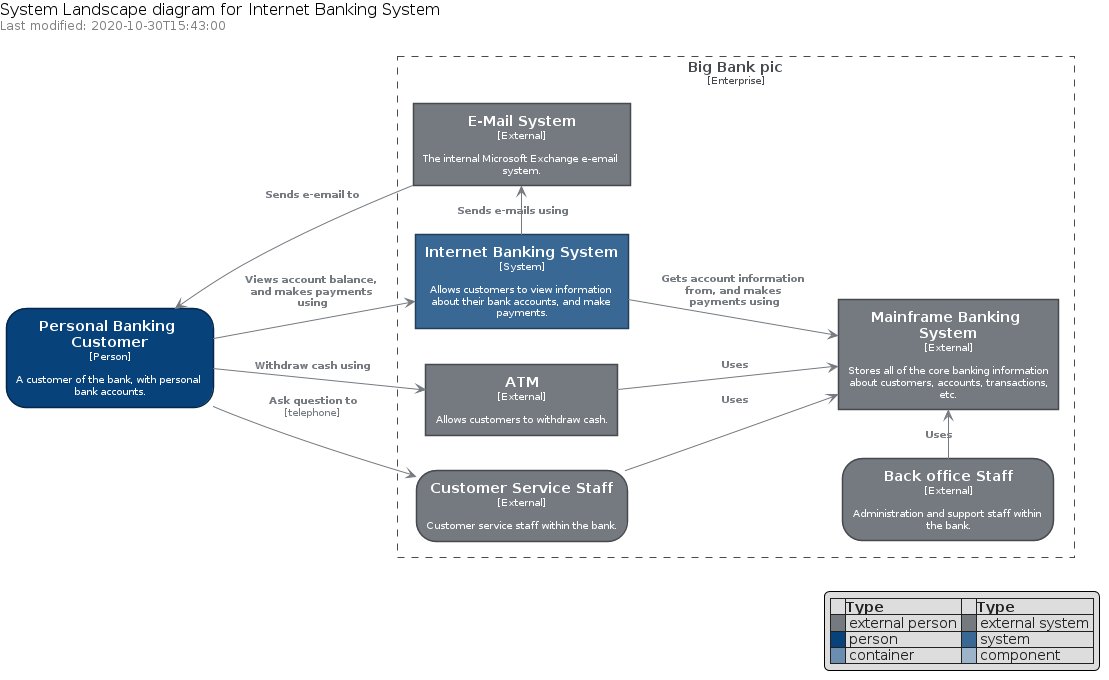

The diagram above was rendered by PlantUML. Its source (embedded in the PNG):
@startuml









hide stereotype

skinparam wrapWidth 200
skinparam maxMessageSize 150
skinparam DefaultFontSize 14
skinparam DefaultFontColor #212121





















hide stereotype

skinparam defaultTextAlignment center
skinparam wrapWidth 200
skinparam maxMessageSize 150








skinparam Arrow {
    Color #747A80
    FontColor #747A80
    FontSize 10
}

skinparam rectangle {
    StereotypeFontSize 10
    FontSize 10
    shadowing false
}

skinparam database {
    StereotypeFontSize 10
    FontSize 10
    shadowing false
}

skinparam rectangle<<Boundary>> {
    StereotypeFontColor #46494D
    FontColor #46494D
    FontStyle none
    BorderColor #46494D
    BorderStyle dashed
    BackgroundColor transparent
}

skinparam rectangle<<ExternalPerson>> {
    StereotypeFontColor White
    FontColor White
    BorderColor #46494D
    BackgroundColor #747A80
    roundCorner 40
}

skinparam rectangle<<ExternalSystem>> {
    StereotypeFontColor White
    FontColor White
    BorderColor #46494D
    BackgroundColor #747A80
}

skinparam rectangle<<Person>> {
    StereotypeFontColor White
    FontColor White
    BorderColor #05284A
    BackgroundColor #08427B
    roundCorner 40
}

skinparam rectangle<<System>> {
    StereotypeFontColor White
    FontColor White
    BorderColor #223E59
    BackgroundColor #396895
}

skinparam rectangle<<Container>> {
    StereotypeFontColor White
    FontColor White
    BorderColor #40556A
    BackgroundColor #6B8EB0
}

skinparam database<<Container>> {
    StereotypeFontColor White
    FontColor White
    BorderColor #40556A
    BackgroundColor #6B8EB0
}

skinparam rectangle<<Component>> {
    StereotypeFontColor White
    FontColor White
    BorderColor #5E6B79
    BackgroundColor #9CB3CA
}










    legend right
    |=   |=Type|=   |=Type|
    |<#747A80>| external person |<#747A80>| external system |
    |<#08427B>| person |<#396895>| system |
    |<#6B8EB0>| container |<#9CB3CA>| component |
    endlegend
  left header
  <color:black><size:16>System Landscape diagram for Internet Banking System</size></color>
  <color:grey><size:12>Last modified: 2020-10-30T15:43:00</size></color>
  end header

left to right direction


        rectangle pbc <<Person>> [
    <b><size:14>Personal Banking Customer</size></b>
        <size:10>[Person]</size>

      A customer of the bank, with personal bank accounts.
  ]
        rectangle enterprise <<Boundary>> as "<b><size:14>Big Bank pic</size></b>\n<size:10>[Enterprise]</size>" {
        rectangle atm <<ExternalSystem>> [
    <b><size:14>ATM</size></b>
        <size:10>[External]</size>

      Allows customers to withdraw cash.
  ]
        rectangle css <<ExternalPerson>> [
    <b><size:14>Customer Service Staff</size></b>
        <size:10>[External]</size>

      Customer service staff within the bank.
  ]
        rectangle bos <<ExternalPerson>> [
    <b><size:14>Back office Staff</size></b>
        <size:10>[External]</size>

      Administration and support staff within the bank.
  ]
        rectangle ibs <<System>> [
    <b><size:14>Internet Banking System</size></b>
        <size:10>[System]</size>

      Allows customers to view information about their bank accounts, and make payments.
  ]
        rectangle mbs <<ExternalSystem>> [
    <b><size:14>Mainframe Banking System</size></b>
        <size:10>[External]</size>

      Stores all of the core banking information about customers, accounts, transactions, etc.
  ]
        rectangle ems <<ExternalSystem>> [
    <b><size:14>E-Mail System</size></b>
        <size:10>[External]</size>

      The internal Microsoft Exchange e-email system.
  ]
}

pbc --> atm :         <b><size:10>Withdraw cash using</size></b>
pbc --> css :         <b><size:10>Ask question to</size></b>\n<size:10>[telephone]</size>
pbc --> ibs :         <b><size:10>Views account balance, and makes payments using</size></b>
ibs -left-> ems :         <b><size:10>Sends e-mails using</size></b>
ems -up-> pbc:         <b><size:10>Sends e-email to</size></b>
ibs --> mbs:         <b><size:10>Gets account information from, and makes payments using</size></b>
atm --> mbs :         <b><size:10>Uses</size></b>
css --> mbs :         <b><size:10>Uses</size></b>
bos -> mbs :         <b><size:10>Uses</size></b>
@enduml